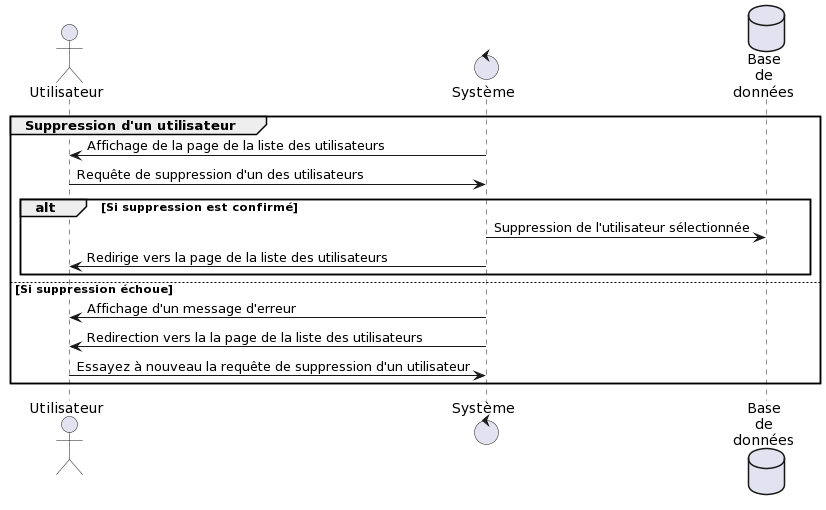

The diagram above was rendered by PlantUML. Its source (embedded in the PNG):
@startuml
actor Utilisateur
control Système
database "Base\nde\ndonnées"

group Suppression d'un utilisateur

  Système -> Utilisateur : Affichage de la page de la liste des utilisateurs
  Utilisateur -> Système : Requête de suppression d'un des utilisateurs

  alt Si suppression est confirmé
	Système -> "Base\nde\ndonnées" : Suppression de l'utilisateur sélectionnée
	Système -> Utilisateur : Redirige vers la page de la liste des utilisateurs
  end

  else Si suppression échoue
	Système -> Utilisateur : Affichage d'un message d'erreur
        Système -> Utilisateur : Redirection vers la la page de la liste des utilisateurs
        Utilisateur -> Système : Essayez à nouveau la requête de suppression d'un utilisateur
  

end
@endum